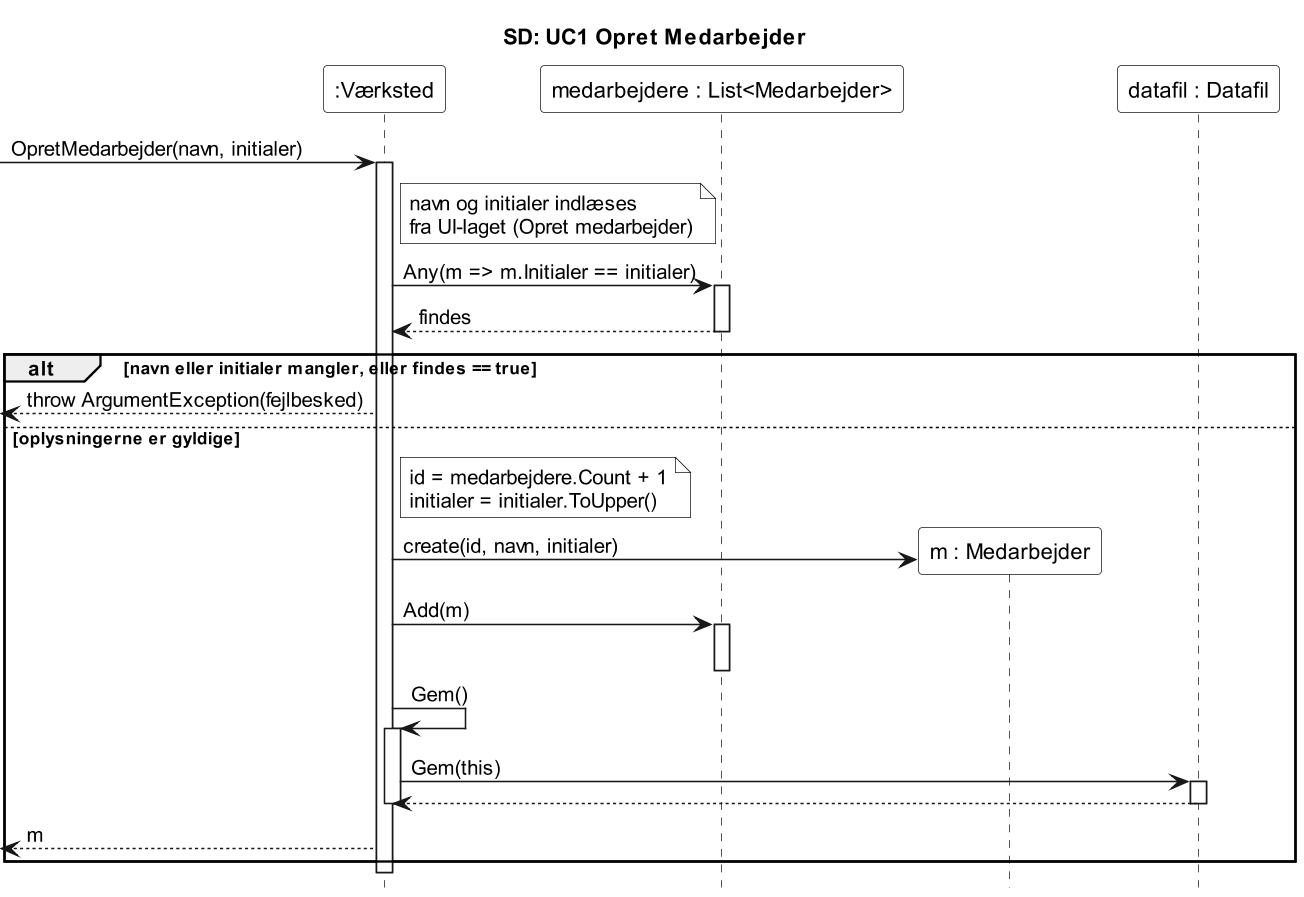

The diagram above was rendered by PlantUML. Its source (embedded in the PNG):
@startuml
title SD: UC1 Opret Medarbejder
hide footbox
skinparam monochrome true
skinparam shadowing false
skinparam backgroundColor white
skinparam dpi 150
skinparam defaultFontName Arial
skinparam participant {
  BackgroundColor white
}
skinparam note {
  BackgroundColor white
}

participant ":Værksted" as v
participant "medarbejdere : List<Medarbejder>" as liste

[-> v : OpretMedarbejder(navn, initialer)
activate v
note right of v
  navn og initialer indlæses
  fra UI-laget (Opret medarbejder)
end note
v -> liste : Any(m => m.Initialer == initialer)
activate liste
liste --> v : findes
deactivate liste

alt navn eller initialer mangler, eller findes == true
  [<-- v : throw ArgumentException(fejlbesked)
else oplysningerne er gyldige
  note right of v
    id = medarbejdere.Count + 1
    initialer = initialer.ToUpper()
  end note
  create participant "m : Medarbejder" as m
  v -> m : create(id, navn, initialer)
  v -> liste : Add(m)
  activate liste
  deactivate liste
  v -> v : Gem()
  activate v
  participant "datafil : Datafil" as datafil
  v -> datafil : Gem(this)
  activate datafil
  datafil --> v
  deactivate datafil
  deactivate v
  [<-- v : m
end
deactivate v
@enduml